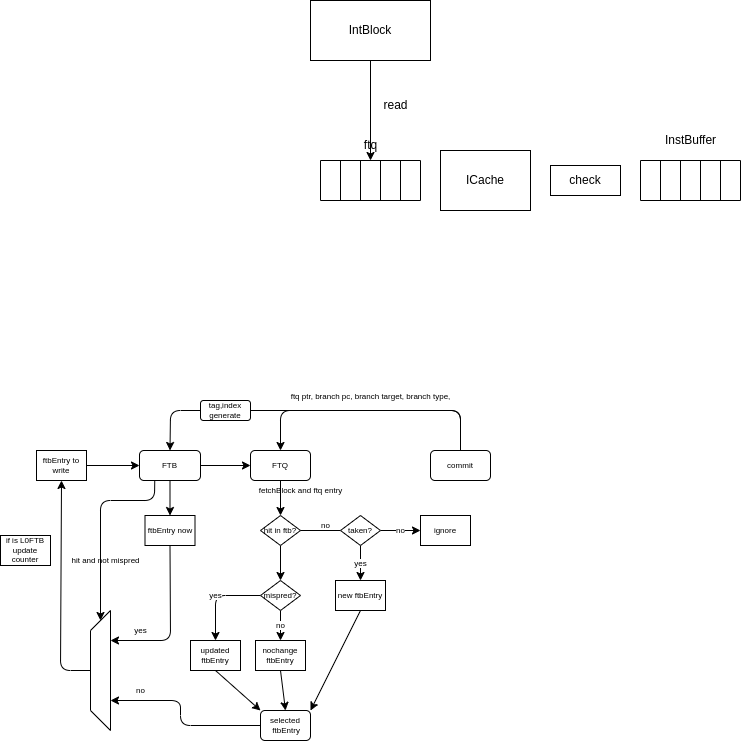

The diagram above was exported from draw.io. Its source (the exported page's mxGraphModel, read from the mxfile embedded in the PNG):
<mxGraphModel dx="1692" dy="407" grid="1" gridSize="10" guides="1" tooltips="1" connect="1" arrows="1" fold="1" page="1" pageScale="1" pageWidth="827" pageHeight="1169" math="0" shadow="0">
  <root>
    <mxCell id="0" />
    <mxCell id="1" parent="0" />
    <mxCell id="2" value="" style="shape=table;html=1;whiteSpace=wrap;startSize=0;container=1;collapsible=0;childLayout=tableLayout;" parent="1" vertex="1">
      <mxGeometry x="260" y="230" width="100" height="40" as="geometry" />
    </mxCell>
    <mxCell id="3" value="" style="shape=tableRow;horizontal=0;startSize=0;swimlaneHead=0;swimlaneBody=0;top=0;left=0;bottom=0;right=0;collapsible=0;dropTarget=0;fillColor=none;points=[[0,0.5],[1,0.5]];portConstraint=eastwest;" parent="2" vertex="1">
      <mxGeometry width="100" height="40" as="geometry" />
    </mxCell>
    <mxCell id="4" value="" style="shape=partialRectangle;html=1;whiteSpace=wrap;connectable=0;fillColor=none;top=0;left=0;bottom=0;right=0;overflow=hidden;" parent="3" vertex="1">
      <mxGeometry width="20" height="40" as="geometry">
        <mxRectangle width="20" height="40" as="alternateBounds" />
      </mxGeometry>
    </mxCell>
    <mxCell id="5" value="" style="shape=partialRectangle;html=1;whiteSpace=wrap;connectable=0;fillColor=none;top=0;left=0;bottom=0;right=0;overflow=hidden;" parent="3" vertex="1">
      <mxGeometry x="20" width="20" height="40" as="geometry">
        <mxRectangle width="20" height="40" as="alternateBounds" />
      </mxGeometry>
    </mxCell>
    <mxCell id="6" value="" style="shape=partialRectangle;html=1;whiteSpace=wrap;connectable=0;fillColor=none;top=0;left=0;bottom=0;right=0;overflow=hidden;" parent="3" vertex="1">
      <mxGeometry x="40" width="20" height="40" as="geometry">
        <mxRectangle width="20" height="40" as="alternateBounds" />
      </mxGeometry>
    </mxCell>
    <mxCell id="15" style="shape=partialRectangle;html=1;whiteSpace=wrap;connectable=0;fillColor=none;top=0;left=0;bottom=0;right=0;overflow=hidden;" parent="3" vertex="1">
      <mxGeometry x="60" width="20" height="40" as="geometry">
        <mxRectangle width="20" height="40" as="alternateBounds" />
      </mxGeometry>
    </mxCell>
    <mxCell id="16" style="shape=partialRectangle;html=1;whiteSpace=wrap;connectable=0;fillColor=none;top=0;left=0;bottom=0;right=0;overflow=hidden;" parent="3" vertex="1">
      <mxGeometry x="80" width="20" height="40" as="geometry">
        <mxRectangle width="20" height="40" as="alternateBounds" />
      </mxGeometry>
    </mxCell>
    <mxCell id="17" value="ftq" style="text;html=1;align=center;verticalAlign=middle;resizable=0;points=[];autosize=1;strokeColor=none;fillColor=none;" parent="1" vertex="1">
      <mxGeometry x="290" y="200" width="40" height="30" as="geometry" />
    </mxCell>
    <mxCell id="18" value="ICache" style="rounded=0;whiteSpace=wrap;html=1;" parent="1" vertex="1">
      <mxGeometry x="380" y="220" width="90" height="60" as="geometry" />
    </mxCell>
    <mxCell id="19" value="check" style="rounded=0;whiteSpace=wrap;html=1;" parent="1" vertex="1">
      <mxGeometry x="490" y="235" width="70" height="30" as="geometry" />
    </mxCell>
    <mxCell id="20" value="" style="shape=table;html=1;whiteSpace=wrap;startSize=0;container=1;collapsible=0;childLayout=tableLayout;" parent="1" vertex="1">
      <mxGeometry x="580" y="230" width="100" height="40" as="geometry" />
    </mxCell>
    <mxCell id="21" value="" style="shape=tableRow;horizontal=0;startSize=0;swimlaneHead=0;swimlaneBody=0;top=0;left=0;bottom=0;right=0;collapsible=0;dropTarget=0;fillColor=none;points=[[0,0.5],[1,0.5]];portConstraint=eastwest;" parent="20" vertex="1">
      <mxGeometry width="100" height="40" as="geometry" />
    </mxCell>
    <mxCell id="22" value="" style="shape=partialRectangle;html=1;whiteSpace=wrap;connectable=0;fillColor=none;top=0;left=0;bottom=0;right=0;overflow=hidden;" parent="21" vertex="1">
      <mxGeometry width="20" height="40" as="geometry">
        <mxRectangle width="20" height="40" as="alternateBounds" />
      </mxGeometry>
    </mxCell>
    <mxCell id="23" value="" style="shape=partialRectangle;html=1;whiteSpace=wrap;connectable=0;fillColor=none;top=0;left=0;bottom=0;right=0;overflow=hidden;" parent="21" vertex="1">
      <mxGeometry x="20" width="20" height="40" as="geometry">
        <mxRectangle width="20" height="40" as="alternateBounds" />
      </mxGeometry>
    </mxCell>
    <mxCell id="24" value="" style="shape=partialRectangle;html=1;whiteSpace=wrap;connectable=0;fillColor=none;top=0;left=0;bottom=0;right=0;overflow=hidden;" parent="21" vertex="1">
      <mxGeometry x="40" width="20" height="40" as="geometry">
        <mxRectangle width="20" height="40" as="alternateBounds" />
      </mxGeometry>
    </mxCell>
    <mxCell id="25" style="shape=partialRectangle;html=1;whiteSpace=wrap;connectable=0;fillColor=none;top=0;left=0;bottom=0;right=0;overflow=hidden;" parent="21" vertex="1">
      <mxGeometry x="60" width="20" height="40" as="geometry">
        <mxRectangle width="20" height="40" as="alternateBounds" />
      </mxGeometry>
    </mxCell>
    <mxCell id="26" style="shape=partialRectangle;html=1;whiteSpace=wrap;connectable=0;fillColor=none;top=0;left=0;bottom=0;right=0;overflow=hidden;" parent="21" vertex="1">
      <mxGeometry x="80" width="20" height="40" as="geometry">
        <mxRectangle width="20" height="40" as="alternateBounds" />
      </mxGeometry>
    </mxCell>
    <mxCell id="27" value="InstBuffer" style="text;html=1;align=center;verticalAlign=middle;resizable=0;points=[];autosize=1;strokeColor=none;fillColor=none;" parent="1" vertex="1">
      <mxGeometry x="595" y="195" width="70" height="30" as="geometry" />
    </mxCell>
    <mxCell id="29" value="" style="edgeStyle=none;html=1;" parent="1" source="28" target="3" edge="1">
      <mxGeometry relative="1" as="geometry" />
    </mxCell>
    <mxCell id="28" value="IntBlock" style="rounded=0;whiteSpace=wrap;html=1;" parent="1" vertex="1">
      <mxGeometry x="250" y="70" width="120" height="60" as="geometry" />
    </mxCell>
    <mxCell id="30" value="read" style="text;html=1;align=center;verticalAlign=middle;resizable=0;points=[];autosize=1;strokeColor=none;fillColor=none;" parent="1" vertex="1">
      <mxGeometry x="310" y="160" width="50" height="30" as="geometry" />
    </mxCell>
    <mxCell id="41" value="" style="edgeStyle=none;html=1;" parent="1" source="39" target="40" edge="1">
      <mxGeometry relative="1" as="geometry" />
    </mxCell>
    <mxCell id="51" style="edgeStyle=none;html=1;fontSize=8;entryX=0.5;entryY=0;entryDx=0;entryDy=0;" parent="1" source="39" target="79" edge="1">
      <mxGeometry relative="1" as="geometry">
        <mxPoint x="91" y="580" as="targetPoint" />
      </mxGeometry>
    </mxCell>
    <mxCell id="82" style="edgeStyle=none;html=1;exitX=0.25;exitY=1;exitDx=0;exitDy=0;entryX=1;entryY=0.5;entryDx=0;entryDy=0;fontSize=8;" parent="1" source="39" target="81" edge="1">
      <mxGeometry relative="1" as="geometry">
        <Array as="points">
          <mxPoint x="94" y="570" />
          <mxPoint x="40" y="570" />
        </Array>
      </mxGeometry>
    </mxCell>
    <mxCell id="39" value="FTB" style="rounded=1;whiteSpace=wrap;html=1;fontSize=8;" parent="1" vertex="1">
      <mxGeometry x="79" y="520" width="61" height="30" as="geometry" />
    </mxCell>
    <mxCell id="48" style="edgeStyle=none;html=1;entryX=0.5;entryY=0;entryDx=0;entryDy=0;fontSize=8;" parent="1" source="40" target="47" edge="1">
      <mxGeometry relative="1" as="geometry" />
    </mxCell>
    <mxCell id="40" value="FTQ" style="rounded=1;whiteSpace=wrap;html=1;fontSize=8;" parent="1" vertex="1">
      <mxGeometry x="190" y="520" width="60" height="30" as="geometry" />
    </mxCell>
    <mxCell id="43" style="edgeStyle=none;html=1;exitX=0.5;exitY=0;exitDx=0;exitDy=0;entryX=0.5;entryY=0;entryDx=0;entryDy=0;" parent="1" source="42" target="40" edge="1">
      <mxGeometry relative="1" as="geometry">
        <Array as="points">
          <mxPoint x="400" y="480" />
          <mxPoint x="220" y="480" />
        </Array>
      </mxGeometry>
    </mxCell>
    <mxCell id="45" style="edgeStyle=none;html=1;exitX=0.5;exitY=0;exitDx=0;exitDy=0;entryX=0.5;entryY=0;entryDx=0;entryDy=0;fontSize=8;" parent="1" source="42" target="39" edge="1">
      <mxGeometry relative="1" as="geometry">
        <Array as="points">
          <mxPoint x="400" y="480" />
          <mxPoint x="110" y="480" />
        </Array>
      </mxGeometry>
    </mxCell>
    <mxCell id="42" value="commit" style="rounded=1;whiteSpace=wrap;html=1;fontSize=8;" parent="1" vertex="1">
      <mxGeometry x="370" y="520" width="60" height="30" as="geometry" />
    </mxCell>
    <mxCell id="44" value="&lt;font style=&quot;font-size: 8px;&quot;&gt;ftq ptr, branch pc, branch target, branch type,&lt;/font&gt;" style="text;html=1;align=center;verticalAlign=middle;resizable=0;points=[];autosize=1;strokeColor=none;fillColor=none;" parent="1" vertex="1">
      <mxGeometry x="220" y="450" width="180" height="30" as="geometry" />
    </mxCell>
    <mxCell id="46" value="tag,index generate" style="rounded=1;whiteSpace=wrap;html=1;fontSize=8;" parent="1" vertex="1">
      <mxGeometry x="140" y="470" width="50" height="20" as="geometry" />
    </mxCell>
    <mxCell id="64" value="" style="edgeStyle=none;html=1;fontSize=8;" parent="1" source="47" target="63" edge="1">
      <mxGeometry relative="1" as="geometry" />
    </mxCell>
    <mxCell id="47" value="hit in ftb?" style="rhombus;whiteSpace=wrap;html=1;fontSize=8;" parent="1" vertex="1">
      <mxGeometry x="200" y="585" width="40" height="30" as="geometry" />
    </mxCell>
    <mxCell id="49" value="fetchBlock and ftq entry" style="text;html=1;align=center;verticalAlign=middle;resizable=0;points=[];autosize=1;strokeColor=none;fillColor=none;fontSize=8;" parent="1" vertex="1">
      <mxGeometry x="185" y="550" width="110" height="20" as="geometry" />
    </mxCell>
    <mxCell id="56" value="no" style="text;html=1;align=center;verticalAlign=middle;resizable=0;points=[];autosize=1;strokeColor=none;fillColor=none;fontSize=8;" parent="1" vertex="1">
      <mxGeometry x="250" y="585" width="30" height="20" as="geometry" />
    </mxCell>
    <mxCell id="58" value="" style="edgeStyle=none;html=1;fontSize=8;endArrow=none;" parent="1" source="47" target="57" edge="1">
      <mxGeometry relative="1" as="geometry">
        <mxPoint x="240" y="600" as="sourcePoint" />
        <mxPoint x="315" y="600" as="targetPoint" />
      </mxGeometry>
    </mxCell>
    <mxCell id="60" value="no" style="edgeStyle=none;html=1;fontSize=8;" parent="1" source="57" target="59" edge="1">
      <mxGeometry relative="1" as="geometry" />
    </mxCell>
    <mxCell id="62" value="yes" style="edgeStyle=none;html=1;fontSize=8;" parent="1" source="57" target="61" edge="1">
      <mxGeometry relative="1" as="geometry" />
    </mxCell>
    <mxCell id="57" value="taken?" style="rhombus;whiteSpace=wrap;html=1;fontSize=8;" parent="1" vertex="1">
      <mxGeometry x="280" y="585" width="40" height="30" as="geometry" />
    </mxCell>
    <mxCell id="59" value="ignore" style="rounded=0;whiteSpace=wrap;html=1;fontSize=8;" parent="1" vertex="1">
      <mxGeometry x="360" y="585" width="50" height="30" as="geometry" />
    </mxCell>
    <mxCell id="72" style="edgeStyle=none;html=1;exitX=0.5;exitY=1;exitDx=0;exitDy=0;entryX=1;entryY=0;entryDx=0;entryDy=0;fontSize=8;" parent="1" source="61" target="69" edge="1">
      <mxGeometry relative="1" as="geometry" />
    </mxCell>
    <mxCell id="61" value="new ftbEntry" style="rounded=0;whiteSpace=wrap;html=1;fontSize=8;" parent="1" vertex="1">
      <mxGeometry x="275" y="650" width="50" height="30" as="geometry" />
    </mxCell>
    <mxCell id="66" value="no" style="edgeStyle=none;html=1;fontSize=8;" parent="1" source="63" target="65" edge="1">
      <mxGeometry relative="1" as="geometry" />
    </mxCell>
    <mxCell id="68" value="yes" style="edgeStyle=none;html=1;exitX=0;exitY=0.5;exitDx=0;exitDy=0;entryX=0.5;entryY=0;entryDx=0;entryDy=0;fontSize=8;" parent="1" source="63" target="67" edge="1">
      <mxGeometry relative="1" as="geometry">
        <Array as="points">
          <mxPoint x="155" y="665" />
        </Array>
      </mxGeometry>
    </mxCell>
    <mxCell id="63" value="mispred?" style="rhombus;whiteSpace=wrap;html=1;fontSize=8;" parent="1" vertex="1">
      <mxGeometry x="200" y="650" width="40" height="30" as="geometry" />
    </mxCell>
    <mxCell id="71" style="edgeStyle=none;html=1;exitX=0.5;exitY=1;exitDx=0;exitDy=0;entryX=0.5;entryY=0;entryDx=0;entryDy=0;fontSize=8;" parent="1" source="65" target="69" edge="1">
      <mxGeometry relative="1" as="geometry" />
    </mxCell>
    <mxCell id="65" value="nochange&lt;br&gt;ftbEntry" style="rounded=0;whiteSpace=wrap;html=1;fontSize=8;" parent="1" vertex="1">
      <mxGeometry x="195" y="710" width="50" height="30" as="geometry" />
    </mxCell>
    <mxCell id="70" style="edgeStyle=none;html=1;exitX=0.5;exitY=1;exitDx=0;exitDy=0;entryX=0;entryY=0;entryDx=0;entryDy=0;fontSize=8;" parent="1" source="67" target="69" edge="1">
      <mxGeometry relative="1" as="geometry" />
    </mxCell>
    <mxCell id="67" value="updated&lt;br&gt;ftbEntry" style="rounded=0;whiteSpace=wrap;html=1;fontSize=8;" parent="1" vertex="1">
      <mxGeometry x="130" y="710" width="50" height="30" as="geometry" />
    </mxCell>
    <mxCell id="85" style="edgeStyle=none;html=1;exitX=0;exitY=0.5;exitDx=0;exitDy=0;entryX=0.25;entryY=1;entryDx=0;entryDy=0;fontSize=8;" parent="1" source="69" target="81" edge="1">
      <mxGeometry relative="1" as="geometry">
        <Array as="points">
          <mxPoint x="120" y="795" />
          <mxPoint x="120" y="770" />
        </Array>
      </mxGeometry>
    </mxCell>
    <mxCell id="69" value="selected&lt;br&gt;&amp;nbsp;ftbEntry" style="rounded=1;whiteSpace=wrap;html=1;fontSize=8;" parent="1" vertex="1">
      <mxGeometry x="200" y="780" width="50" height="30" as="geometry" />
    </mxCell>
    <mxCell id="78" style="edgeStyle=none;html=1;entryX=0;entryY=0.5;entryDx=0;entryDy=0;fontSize=8;" parent="1" source="73" target="39" edge="1">
      <mxGeometry relative="1" as="geometry" />
    </mxCell>
    <mxCell id="73" value="ftbEntry to write" style="rounded=0;whiteSpace=wrap;html=1;fontSize=8;" parent="1" vertex="1">
      <mxGeometry x="-24" y="520" width="50" height="30" as="geometry" />
    </mxCell>
    <mxCell id="84" style="edgeStyle=none;html=1;exitX=0.5;exitY=1;exitDx=0;exitDy=0;entryX=0.75;entryY=1;entryDx=0;entryDy=0;fontSize=8;" parent="1" source="79" target="81" edge="1">
      <mxGeometry relative="1" as="geometry">
        <Array as="points">
          <mxPoint x="110" y="710" />
        </Array>
      </mxGeometry>
    </mxCell>
    <mxCell id="79" value="ftbEntry now" style="rounded=0;whiteSpace=wrap;html=1;fontSize=8;" parent="1" vertex="1">
      <mxGeometry x="84.5" y="585" width="50" height="30" as="geometry" />
    </mxCell>
    <mxCell id="88" style="edgeStyle=none;html=1;exitX=0.5;exitY=0;exitDx=0;exitDy=0;fontSize=8;entryX=0.5;entryY=1;entryDx=0;entryDy=0;" parent="1" source="81" target="73" edge="1">
      <mxGeometry relative="1" as="geometry">
        <mxPoint y="740.1428571428571" as="targetPoint" />
        <Array as="points">
          <mxPoint y="740" />
        </Array>
      </mxGeometry>
    </mxCell>
    <mxCell id="81" value="" style="shape=trapezoid;perimeter=trapezoidPerimeter;whiteSpace=wrap;html=1;fixedSize=1;fontSize=8;rotation=-90;" parent="1" vertex="1">
      <mxGeometry x="-20" y="730" width="120" height="20" as="geometry" />
    </mxCell>
    <mxCell id="83" value="hit and not mispred" style="text;html=1;align=center;verticalAlign=middle;resizable=0;points=[];autosize=1;strokeColor=none;fillColor=none;fontSize=8;" parent="1" vertex="1">
      <mxGeometry y="620" width="90" height="20" as="geometry" />
    </mxCell>
    <mxCell id="86" value="yes" style="text;html=1;align=center;verticalAlign=middle;resizable=0;points=[];autosize=1;strokeColor=none;fillColor=none;fontSize=8;" parent="1" vertex="1">
      <mxGeometry x="60" y="690" width="40" height="20" as="geometry" />
    </mxCell>
    <mxCell id="87" value="no" style="text;html=1;align=center;verticalAlign=middle;resizable=0;points=[];autosize=1;strokeColor=none;fillColor=none;fontSize=8;" parent="1" vertex="1">
      <mxGeometry x="65" y="750" width="30" height="20" as="geometry" />
    </mxCell>
    <mxCell id="89" value="if is L0FTB&lt;br&gt;update counter" style="rounded=0;whiteSpace=wrap;html=1;fontSize=8;" parent="1" vertex="1">
      <mxGeometry x="-60" y="605" width="50" height="30" as="geometry" />
    </mxCell>
  </root>
</mxGraphModel>